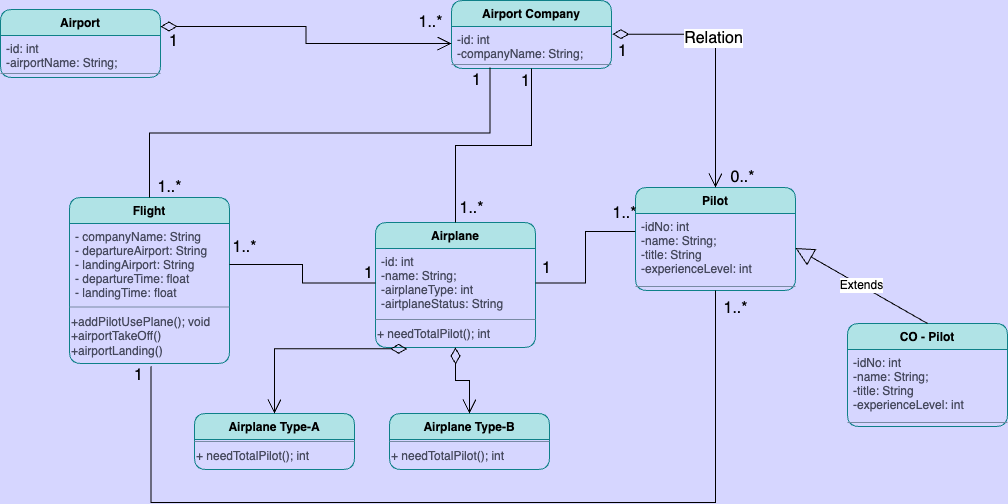

The diagram above was exported from draw.io. Its source (the exported page's mxGraphModel, read from the mxfile embedded in the PNG):
<mxGraphModel dx="1261" dy="861" grid="0" gridSize="10" guides="1" tooltips="1" connect="1" arrows="1" fold="1" page="1" pageScale="1" pageWidth="1169" pageHeight="827" background="#D6D6FF" math="0" shadow="0">
  <root>
    <mxCell id="0" />
    <mxCell id="1" parent="0" />
    <mxCell id="C-cTE1-hXtVdi8VTv9aV-1" value="Airport&#10;" style="swimlane;fontStyle=1;align=center;verticalAlign=top;childLayout=stackLayout;horizontal=1;startSize=26;horizontalStack=0;resizeParent=1;resizeParentMax=0;resizeLast=0;collapsible=1;marginBottom=0;fillColor=#b0e3e6;strokeColor=#0e8088;rounded=1;" vertex="1" parent="1">
      <mxGeometry x="61" y="33" width="160" height="68" as="geometry" />
    </mxCell>
    <mxCell id="C-cTE1-hXtVdi8VTv9aV-2" value="-id: int&#10;-airportName: String;" style="text;strokeColor=none;fillColor=none;align=left;verticalAlign=top;spacingLeft=4;spacingRight=4;overflow=hidden;rotatable=0;points=[[0,0.5],[1,0.5]];portConstraint=eastwest;fontColor=#46495D;rounded=1;" vertex="1" parent="C-cTE1-hXtVdi8VTv9aV-1">
      <mxGeometry y="26" width="160" height="34" as="geometry" />
    </mxCell>
    <mxCell id="C-cTE1-hXtVdi8VTv9aV-3" value="" style="line;strokeWidth=1;fillColor=none;align=left;verticalAlign=middle;spacingTop=-1;spacingLeft=3;spacingRight=3;rotatable=0;labelPosition=right;points=[];portConstraint=eastwest;strokeColor=#788AA3;fontColor=#46495D;rounded=1;" vertex="1" parent="C-cTE1-hXtVdi8VTv9aV-1">
      <mxGeometry y="60" width="160" height="8" as="geometry" />
    </mxCell>
    <mxCell id="C-cTE1-hXtVdi8VTv9aV-10" value="Airport Company" style="swimlane;fontStyle=1;align=center;verticalAlign=top;childLayout=stackLayout;horizontal=1;startSize=26;horizontalStack=0;resizeParent=1;resizeParentMax=0;resizeLast=0;collapsible=1;marginBottom=0;fillColor=#b0e3e6;strokeColor=#0e8088;rounded=1;" vertex="1" parent="1">
      <mxGeometry x="512" y="24" width="160" height="68" as="geometry" />
    </mxCell>
    <mxCell id="C-cTE1-hXtVdi8VTv9aV-11" value="-id: int&#10;-companyName: String;" style="text;strokeColor=none;fillColor=none;align=left;verticalAlign=top;spacingLeft=4;spacingRight=4;overflow=hidden;rotatable=0;points=[[0,0.5],[1,0.5]];portConstraint=eastwest;fontColor=#46495D;rounded=1;" vertex="1" parent="C-cTE1-hXtVdi8VTv9aV-10">
      <mxGeometry y="26" width="160" height="34" as="geometry" />
    </mxCell>
    <mxCell id="C-cTE1-hXtVdi8VTv9aV-12" value="" style="line;strokeWidth=1;fillColor=none;align=left;verticalAlign=middle;spacingTop=-1;spacingLeft=3;spacingRight=3;rotatable=0;labelPosition=right;points=[];portConstraint=eastwest;strokeColor=#788AA3;fontColor=#46495D;rounded=1;" vertex="1" parent="C-cTE1-hXtVdi8VTv9aV-10">
      <mxGeometry y="60" width="160" height="8" as="geometry" />
    </mxCell>
    <mxCell id="C-cTE1-hXtVdi8VTv9aV-13" value="Airplane" style="swimlane;fontStyle=1;align=center;verticalAlign=top;childLayout=stackLayout;horizontal=1;startSize=26;horizontalStack=0;resizeParent=1;resizeParentMax=0;resizeLast=0;collapsible=1;marginBottom=0;fillColor=#b0e3e6;strokeColor=#0e8088;rounded=1;" vertex="1" parent="1">
      <mxGeometry x="436" y="246" width="160" height="125" as="geometry" />
    </mxCell>
    <mxCell id="C-cTE1-hXtVdi8VTv9aV-14" value="-id: int&#10;-name: String;&#10;-airplaneType: int&#10;-airtplaneStatus: String" style="text;strokeColor=none;fillColor=none;align=left;verticalAlign=top;spacingLeft=4;spacingRight=4;overflow=hidden;rotatable=0;points=[[0,0.5],[1,0.5]];portConstraint=eastwest;fontColor=#46495D;rounded=1;" vertex="1" parent="C-cTE1-hXtVdi8VTv9aV-13">
      <mxGeometry y="26" width="160" height="69" as="geometry" />
    </mxCell>
    <mxCell id="C-cTE1-hXtVdi8VTv9aV-15" value="" style="line;strokeWidth=1;fillColor=none;align=left;verticalAlign=middle;spacingTop=-1;spacingLeft=3;spacingRight=3;rotatable=0;labelPosition=right;points=[];portConstraint=eastwest;strokeColor=#788AA3;fontColor=#46495D;rounded=1;" vertex="1" parent="C-cTE1-hXtVdi8VTv9aV-13">
      <mxGeometry y="95" width="160" height="4" as="geometry" />
    </mxCell>
    <mxCell id="C-cTE1-hXtVdi8VTv9aV-36" value="+ needTotalPilot(); int" style="text;html=1;align=left;verticalAlign=middle;resizable=0;points=[];autosize=1;strokeColor=none;fillColor=none;fontColor=#46495D;" vertex="1" parent="C-cTE1-hXtVdi8VTv9aV-13">
      <mxGeometry y="99" width="160" height="26" as="geometry" />
    </mxCell>
    <mxCell id="C-cTE1-hXtVdi8VTv9aV-16" value="Pilot" style="swimlane;fontStyle=1;align=center;verticalAlign=top;childLayout=stackLayout;horizontal=1;startSize=26;horizontalStack=0;resizeParent=1;resizeParentMax=0;resizeLast=0;collapsible=1;marginBottom=0;fillColor=#b0e3e6;strokeColor=#0e8088;rounded=1;" vertex="1" parent="1">
      <mxGeometry x="696" y="211" width="160" height="103" as="geometry" />
    </mxCell>
    <mxCell id="C-cTE1-hXtVdi8VTv9aV-17" value="-idNo: int&#10;-name: String;&#10;-title: String&#10;-experienceLevel: int" style="text;strokeColor=none;fillColor=none;align=left;verticalAlign=top;spacingLeft=4;spacingRight=4;overflow=hidden;rotatable=0;points=[[0,0.5],[1,0.5]];portConstraint=eastwest;fontColor=#46495D;rounded=1;" vertex="1" parent="C-cTE1-hXtVdi8VTv9aV-16">
      <mxGeometry y="26" width="160" height="69" as="geometry" />
    </mxCell>
    <mxCell id="C-cTE1-hXtVdi8VTv9aV-18" value="" style="line;strokeWidth=1;fillColor=none;align=left;verticalAlign=middle;spacingTop=-1;spacingLeft=3;spacingRight=3;rotatable=0;labelPosition=right;points=[];portConstraint=eastwest;strokeColor=#788AA3;fontColor=#46495D;rounded=1;" vertex="1" parent="C-cTE1-hXtVdi8VTv9aV-16">
      <mxGeometry y="95" width="160" height="8" as="geometry" />
    </mxCell>
    <mxCell id="C-cTE1-hXtVdi8VTv9aV-22" value="Flight" style="swimlane;fontStyle=1;align=center;verticalAlign=top;childLayout=stackLayout;horizontal=1;startSize=26;horizontalStack=0;resizeParent=1;resizeParentMax=0;resizeLast=0;collapsible=1;marginBottom=0;fillColor=#b0e3e6;strokeColor=#0e8088;rounded=1;" vertex="1" parent="1">
      <mxGeometry x="130" y="221" width="160" height="166" as="geometry" />
    </mxCell>
    <mxCell id="C-cTE1-hXtVdi8VTv9aV-23" value="- companyName: String&#10;- departureAirport: String&#10;- landingAirport: String&#10;- departureTime: float&#10;- landingTime: float&#10;" style="text;strokeColor=none;fillColor=none;align=left;verticalAlign=top;spacingLeft=4;spacingRight=4;overflow=hidden;rotatable=0;points=[[0,0.5],[1,0.5]];portConstraint=eastwest;fontColor=#46495D;rounded=1;" vertex="1" parent="C-cTE1-hXtVdi8VTv9aV-22">
      <mxGeometry y="26" width="160" height="82" as="geometry" />
    </mxCell>
    <mxCell id="C-cTE1-hXtVdi8VTv9aV-24" value="" style="line;strokeWidth=1;fillColor=none;align=left;verticalAlign=middle;spacingTop=-1;spacingLeft=3;spacingRight=3;rotatable=0;labelPosition=right;points=[];portConstraint=eastwest;strokeColor=#788AA3;fontColor=#46495D;rounded=1;" vertex="1" parent="C-cTE1-hXtVdi8VTv9aV-22">
      <mxGeometry y="108" width="160" height="3" as="geometry" />
    </mxCell>
    <mxCell id="C-cTE1-hXtVdi8VTv9aV-27" value="+addPilotUsePlane(); void&lt;br&gt;+airportTakeOff()&lt;br&gt;+airportLanding()" style="text;html=1;align=left;verticalAlign=middle;resizable=0;points=[];autosize=1;strokeColor=none;fillColor=none;fontColor=#46495D;" vertex="1" parent="C-cTE1-hXtVdi8VTv9aV-22">
      <mxGeometry y="111" width="160" height="55" as="geometry" />
    </mxCell>
    <mxCell id="C-cTE1-hXtVdi8VTv9aV-37" value="Airplane Type-A" style="swimlane;fontStyle=1;align=center;verticalAlign=top;childLayout=stackLayout;horizontal=1;startSize=26;horizontalStack=0;resizeParent=1;resizeParentMax=0;resizeLast=0;collapsible=1;marginBottom=0;fillColor=#b0e3e6;strokeColor=#0e8088;rounded=1;" vertex="1" parent="1">
      <mxGeometry x="255" y="437" width="160" height="56" as="geometry" />
    </mxCell>
    <mxCell id="C-cTE1-hXtVdi8VTv9aV-39" value="" style="line;strokeWidth=1;fillColor=none;align=left;verticalAlign=middle;spacingTop=-1;spacingLeft=3;spacingRight=3;rotatable=0;labelPosition=right;points=[];portConstraint=eastwest;strokeColor=#788AA3;fontColor=#46495D;rounded=1;" vertex="1" parent="C-cTE1-hXtVdi8VTv9aV-37">
      <mxGeometry y="26" width="160" height="4" as="geometry" />
    </mxCell>
    <mxCell id="C-cTE1-hXtVdi8VTv9aV-40" value="+ needTotalPilot(); int" style="text;html=1;align=left;verticalAlign=middle;resizable=0;points=[];autosize=1;strokeColor=none;fillColor=none;fontColor=#46495D;" vertex="1" parent="C-cTE1-hXtVdi8VTv9aV-37">
      <mxGeometry y="30" width="160" height="26" as="geometry" />
    </mxCell>
    <mxCell id="C-cTE1-hXtVdi8VTv9aV-41" value="Airplane Type-B" style="swimlane;fontStyle=1;align=center;verticalAlign=top;childLayout=stackLayout;horizontal=1;startSize=26;horizontalStack=0;resizeParent=1;resizeParentMax=0;resizeLast=0;collapsible=1;marginBottom=0;fillColor=#b0e3e6;strokeColor=#0e8088;rounded=1;" vertex="1" parent="1">
      <mxGeometry x="450" y="437" width="160" height="56" as="geometry" />
    </mxCell>
    <mxCell id="C-cTE1-hXtVdi8VTv9aV-42" value="" style="line;strokeWidth=1;fillColor=none;align=left;verticalAlign=middle;spacingTop=-1;spacingLeft=3;spacingRight=3;rotatable=0;labelPosition=right;points=[];portConstraint=eastwest;strokeColor=#788AA3;fontColor=#46495D;rounded=1;" vertex="1" parent="C-cTE1-hXtVdi8VTv9aV-41">
      <mxGeometry y="26" width="160" height="4" as="geometry" />
    </mxCell>
    <mxCell id="C-cTE1-hXtVdi8VTv9aV-43" value="+ needTotalPilot(); int" style="text;html=1;align=left;verticalAlign=middle;resizable=0;points=[];autosize=1;strokeColor=none;fillColor=none;fontColor=#46495D;" vertex="1" parent="C-cTE1-hXtVdi8VTv9aV-41">
      <mxGeometry y="30" width="160" height="26" as="geometry" />
    </mxCell>
    <mxCell id="C-cTE1-hXtVdi8VTv9aV-44" value="CO - Pilot" style="swimlane;fontStyle=1;align=center;verticalAlign=top;childLayout=stackLayout;horizontal=1;startSize=26;horizontalStack=0;resizeParent=1;resizeParentMax=0;resizeLast=0;collapsible=1;marginBottom=0;fillColor=#b0e3e6;strokeColor=#0e8088;rounded=1;" vertex="1" parent="1">
      <mxGeometry x="908" y="347" width="160" height="103" as="geometry" />
    </mxCell>
    <mxCell id="C-cTE1-hXtVdi8VTv9aV-45" value="-idNo: int&#10;-name: String;&#10;-title: String&#10;-experienceLevel: int" style="text;strokeColor=none;fillColor=none;align=left;verticalAlign=top;spacingLeft=4;spacingRight=4;overflow=hidden;rotatable=0;points=[[0,0.5],[1,0.5]];portConstraint=eastwest;fontColor=#46495D;rounded=1;" vertex="1" parent="C-cTE1-hXtVdi8VTv9aV-44">
      <mxGeometry y="26" width="160" height="69" as="geometry" />
    </mxCell>
    <mxCell id="C-cTE1-hXtVdi8VTv9aV-46" value="" style="line;strokeWidth=1;fillColor=none;align=left;verticalAlign=middle;spacingTop=-1;spacingLeft=3;spacingRight=3;rotatable=0;labelPosition=right;points=[];portConstraint=eastwest;strokeColor=#788AA3;fontColor=#46495D;rounded=1;" vertex="1" parent="C-cTE1-hXtVdi8VTv9aV-44">
      <mxGeometry y="95" width="160" height="8" as="geometry" />
    </mxCell>
    <mxCell id="C-cTE1-hXtVdi8VTv9aV-53" value="" style="endArrow=open;html=1;endSize=12;startArrow=diamondThin;startSize=14;startFill=0;edgeStyle=orthogonalEdgeStyle;align=left;verticalAlign=bottom;rounded=0;strokeColor=#000000;fontColor=#46495D;fillColor=#B2C9AB;exitX=1;exitY=0.25;exitDx=0;exitDy=0;entryX=0;entryY=0.5;entryDx=0;entryDy=0;" edge="1" parent="1" source="C-cTE1-hXtVdi8VTv9aV-1" target="C-cTE1-hXtVdi8VTv9aV-11">
      <mxGeometry x="-1" y="3" relative="1" as="geometry">
        <mxPoint x="383" y="318" as="sourcePoint" />
        <mxPoint x="543" y="318" as="targetPoint" />
      </mxGeometry>
    </mxCell>
    <mxCell id="C-cTE1-hXtVdi8VTv9aV-59" value="" style="endArrow=open;html=1;endSize=12;startArrow=diamondThin;startSize=14;startFill=0;edgeStyle=orthogonalEdgeStyle;align=left;verticalAlign=bottom;rounded=0;fontSize=12;exitX=1.006;exitY=0.225;exitDx=0;exitDy=0;exitPerimeter=0;entryX=0.5;entryY=0;entryDx=0;entryDy=0;" edge="1" parent="1" source="C-cTE1-hXtVdi8VTv9aV-11" target="C-cTE1-hXtVdi8VTv9aV-16">
      <mxGeometry x="-1" y="3" relative="1" as="geometry">
        <mxPoint x="501" y="404" as="sourcePoint" />
        <mxPoint x="661" y="404" as="targetPoint" />
      </mxGeometry>
    </mxCell>
    <mxCell id="C-cTE1-hXtVdi8VTv9aV-83" value="Relation" style="edgeLabel;html=1;align=center;verticalAlign=middle;resizable=0;points=[];fontSize=16;" vertex="1" connectable="0" parent="C-cTE1-hXtVdi8VTv9aV-59">
      <mxGeometry x="-0.1647" y="-3" relative="1" as="geometry">
        <mxPoint as="offset" />
      </mxGeometry>
    </mxCell>
    <mxCell id="C-cTE1-hXtVdi8VTv9aV-61" value="" style="endArrow=none;html=1;edgeStyle=orthogonalEdgeStyle;rounded=0;fontSize=12;startSize=14;endSize=14;exitX=0.5;exitY=0;exitDx=0;exitDy=0;entryX=0.24;entryY=0.875;entryDx=0;entryDy=0;entryPerimeter=0;" edge="1" parent="1" source="C-cTE1-hXtVdi8VTv9aV-22" target="C-cTE1-hXtVdi8VTv9aV-12">
      <mxGeometry relative="1" as="geometry">
        <mxPoint x="501" y="404" as="sourcePoint" />
        <mxPoint x="661" y="404" as="targetPoint" />
      </mxGeometry>
    </mxCell>
    <mxCell id="C-cTE1-hXtVdi8VTv9aV-64" value="" style="endArrow=none;html=1;edgeStyle=orthogonalEdgeStyle;rounded=0;fontSize=12;startSize=14;endSize=14;exitX=0.5;exitY=0;exitDx=0;exitDy=0;entryX=0.5;entryY=1;entryDx=0;entryDy=0;" edge="1" parent="1" source="C-cTE1-hXtVdi8VTv9aV-13" target="C-cTE1-hXtVdi8VTv9aV-10">
      <mxGeometry relative="1" as="geometry">
        <mxPoint x="220" y="231" as="sourcePoint" />
        <mxPoint x="560.3999999999999" y="101" as="targetPoint" />
      </mxGeometry>
    </mxCell>
    <mxCell id="C-cTE1-hXtVdi8VTv9aV-65" value="" style="endArrow=none;html=1;edgeStyle=orthogonalEdgeStyle;rounded=0;fontSize=12;startSize=14;endSize=14;exitX=1;exitY=0.5;exitDx=0;exitDy=0;entryX=0;entryY=0.5;entryDx=0;entryDy=0;" edge="1" parent="1" source="C-cTE1-hXtVdi8VTv9aV-23" target="C-cTE1-hXtVdi8VTv9aV-14">
      <mxGeometry relative="1" as="geometry">
        <mxPoint x="230" y="241" as="sourcePoint" />
        <mxPoint x="570.3999999999999" y="111" as="targetPoint" />
      </mxGeometry>
    </mxCell>
    <mxCell id="C-cTE1-hXtVdi8VTv9aV-66" value="" style="endArrow=none;html=1;edgeStyle=orthogonalEdgeStyle;rounded=0;fontSize=12;startSize=14;endSize=14;exitX=1;exitY=0.5;exitDx=0;exitDy=0;entryX=-0.002;entryY=0.261;entryDx=0;entryDy=0;entryPerimeter=0;" edge="1" parent="1" source="C-cTE1-hXtVdi8VTv9aV-14" target="C-cTE1-hXtVdi8VTv9aV-17">
      <mxGeometry relative="1" as="geometry">
        <mxPoint x="240" y="251" as="sourcePoint" />
        <mxPoint x="580.3999999999999" y="121" as="targetPoint" />
      </mxGeometry>
    </mxCell>
    <mxCell id="C-cTE1-hXtVdi8VTv9aV-67" value="" style="endArrow=none;html=1;edgeStyle=orthogonalEdgeStyle;rounded=0;fontSize=12;startSize=14;endSize=14;exitX=0.51;exitY=1.048;exitDx=0;exitDy=0;entryX=0.5;entryY=1;entryDx=0;entryDy=0;exitPerimeter=0;" edge="1" parent="1" source="C-cTE1-hXtVdi8VTv9aV-27" target="C-cTE1-hXtVdi8VTv9aV-16">
      <mxGeometry relative="1" as="geometry">
        <mxPoint x="250" y="261" as="sourcePoint" />
        <mxPoint x="590.3999999999999" y="131" as="targetPoint" />
        <Array as="points">
          <mxPoint x="212" y="526" />
          <mxPoint x="776" y="526" />
        </Array>
      </mxGeometry>
    </mxCell>
    <mxCell id="C-cTE1-hXtVdi8VTv9aV-71" value="" style="endArrow=open;html=1;endSize=12;startArrow=diamondThin;startSize=14;startFill=0;edgeStyle=orthogonalEdgeStyle;rounded=0;strokeColor=#000000;fontSize=12;exitX=0.198;exitY=1.051;exitDx=0;exitDy=0;exitPerimeter=0;entryX=0.5;entryY=0;entryDx=0;entryDy=0;" edge="1" parent="1" source="C-cTE1-hXtVdi8VTv9aV-36" target="C-cTE1-hXtVdi8VTv9aV-37">
      <mxGeometry relative="1" as="geometry">
        <mxPoint x="501" y="404" as="sourcePoint" />
        <mxPoint x="661" y="404" as="targetPoint" />
      </mxGeometry>
    </mxCell>
    <mxCell id="C-cTE1-hXtVdi8VTv9aV-74" value="" style="endArrow=open;html=1;endSize=12;startArrow=diamondThin;startSize=14;startFill=0;edgeStyle=orthogonalEdgeStyle;rounded=0;strokeColor=#000000;fontSize=12;entryX=0.5;entryY=0;entryDx=0;entryDy=0;" edge="1" parent="1" source="C-cTE1-hXtVdi8VTv9aV-36" target="C-cTE1-hXtVdi8VTv9aV-41">
      <mxGeometry relative="1" as="geometry">
        <mxPoint x="457" y="371" as="sourcePoint" />
        <mxPoint x="345" y="447" as="targetPoint" />
      </mxGeometry>
    </mxCell>
    <mxCell id="C-cTE1-hXtVdi8VTv9aV-76" value="Extends" style="endArrow=block;endSize=16;endFill=0;html=1;rounded=0;strokeColor=#000000;fontSize=12;exitX=0.5;exitY=0;exitDx=0;exitDy=0;entryX=1;entryY=0.5;entryDx=0;entryDy=0;" edge="1" parent="1" source="C-cTE1-hXtVdi8VTv9aV-44" target="C-cTE1-hXtVdi8VTv9aV-17">
      <mxGeometry width="160" relative="1" as="geometry">
        <mxPoint x="501" y="404" as="sourcePoint" />
        <mxPoint x="661" y="404" as="targetPoint" />
      </mxGeometry>
    </mxCell>
    <mxCell id="C-cTE1-hXtVdi8VTv9aV-77" value="1" style="text;html=1;align=center;verticalAlign=middle;resizable=0;points=[];autosize=1;strokeColor=none;fillColor=none;fontSize=16;" vertex="1" parent="1">
      <mxGeometry x="220" y="49" width="27" height="31" as="geometry" />
    </mxCell>
    <mxCell id="C-cTE1-hXtVdi8VTv9aV-78" value="1..*" style="text;html=1;align=center;verticalAlign=middle;resizable=0;points=[];autosize=1;strokeColor=none;fillColor=none;fontSize=16;" vertex="1" parent="1">
      <mxGeometry x="470" y="30" width="42" height="31" as="geometry" />
    </mxCell>
    <mxCell id="C-cTE1-hXtVdi8VTv9aV-79" value="1" style="text;html=1;align=center;verticalAlign=middle;resizable=0;points=[];autosize=1;strokeColor=none;fillColor=none;fontSize=16;" vertex="1" parent="1">
      <mxGeometry x="523" y="88" width="27" height="31" as="geometry" />
    </mxCell>
    <mxCell id="C-cTE1-hXtVdi8VTv9aV-80" value="1" style="text;html=1;align=center;verticalAlign=middle;resizable=0;points=[];autosize=1;strokeColor=none;fillColor=none;fontSize=16;" vertex="1" parent="1">
      <mxGeometry x="572" y="89" width="27" height="31" as="geometry" />
    </mxCell>
    <mxCell id="C-cTE1-hXtVdi8VTv9aV-82" value="1" style="text;html=1;align=center;verticalAlign=middle;resizable=0;points=[];autosize=1;strokeColor=none;fillColor=none;fontSize=16;" vertex="1" parent="1">
      <mxGeometry x="669" y="59" width="27" height="31" as="geometry" />
    </mxCell>
    <mxCell id="C-cTE1-hXtVdi8VTv9aV-84" value="1..*" style="text;html=1;align=center;verticalAlign=middle;resizable=0;points=[];autosize=1;strokeColor=none;fillColor=none;fontSize=16;" vertex="1" parent="1">
      <mxGeometry x="209" y="195" width="42" height="31" as="geometry" />
    </mxCell>
    <mxCell id="C-cTE1-hXtVdi8VTv9aV-85" value="1..*" style="text;html=1;align=center;verticalAlign=middle;resizable=0;points=[];autosize=1;strokeColor=none;fillColor=none;fontSize=16;" vertex="1" parent="1">
      <mxGeometry x="511" y="216" width="42" height="31" as="geometry" />
    </mxCell>
    <mxCell id="C-cTE1-hXtVdi8VTv9aV-86" value="0..*" style="text;html=1;align=center;verticalAlign=middle;resizable=0;points=[];autosize=1;strokeColor=none;fillColor=none;fontSize=16;" vertex="1" parent="1">
      <mxGeometry x="782" y="185" width="42" height="31" as="geometry" />
    </mxCell>
    <mxCell id="C-cTE1-hXtVdi8VTv9aV-87" value="1..*" style="text;html=1;align=center;verticalAlign=middle;resizable=0;points=[];autosize=1;strokeColor=none;fillColor=none;fontSize=16;" vertex="1" parent="1">
      <mxGeometry x="284" y="255" width="42" height="31" as="geometry" />
    </mxCell>
    <mxCell id="C-cTE1-hXtVdi8VTv9aV-88" value="1" style="text;html=1;align=center;verticalAlign=middle;resizable=0;points=[];autosize=1;strokeColor=none;fillColor=none;fontSize=16;" vertex="1" parent="1">
      <mxGeometry x="185" y="383" width="27" height="31" as="geometry" />
    </mxCell>
    <mxCell id="C-cTE1-hXtVdi8VTv9aV-89" value="1" style="text;html=1;align=center;verticalAlign=middle;resizable=0;points=[];autosize=1;strokeColor=none;fillColor=none;fontSize=16;" vertex="1" parent="1">
      <mxGeometry x="415" y="281" width="27" height="31" as="geometry" />
    </mxCell>
    <mxCell id="C-cTE1-hXtVdi8VTv9aV-90" value="1" style="text;html=1;align=center;verticalAlign=middle;resizable=0;points=[];autosize=1;strokeColor=none;fillColor=none;fontSize=16;" vertex="1" parent="1">
      <mxGeometry x="593" y="276" width="27" height="31" as="geometry" />
    </mxCell>
    <mxCell id="C-cTE1-hXtVdi8VTv9aV-91" value="1..*" style="text;html=1;align=center;verticalAlign=middle;resizable=0;points=[];autosize=1;strokeColor=none;fillColor=none;fontSize=16;" vertex="1" parent="1">
      <mxGeometry x="664" y="221" width="42" height="31" as="geometry" />
    </mxCell>
    <mxCell id="C-cTE1-hXtVdi8VTv9aV-92" value="1..*" style="text;html=1;align=center;verticalAlign=middle;resizable=0;points=[];autosize=1;strokeColor=none;fillColor=none;fontSize=16;" vertex="1" parent="1">
      <mxGeometry x="775" y="316" width="42" height="31" as="geometry" />
    </mxCell>
  </root>
</mxGraphModel>